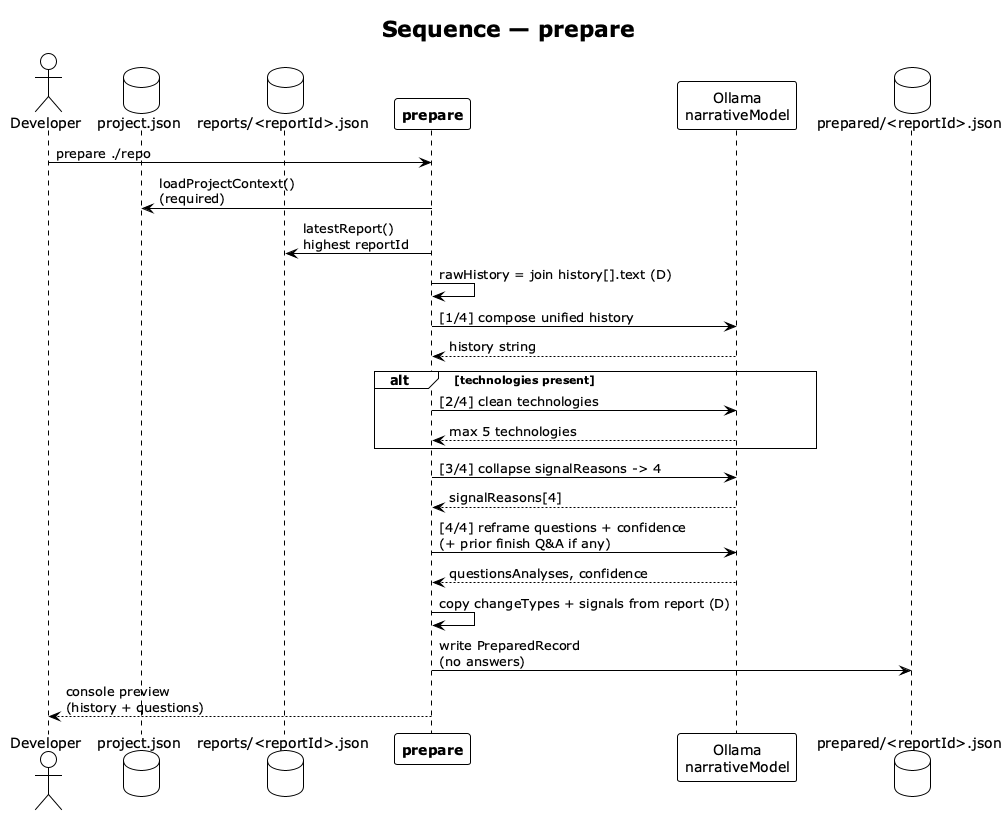

The diagram above was rendered by PlantUML. Its source (embedded in the PNG):
@startuml prepare-sequence
!theme plain
skinparam shadowing false

title Sequence — **prepare**

actor "Developer" as DEV
database "project.json" as PJ
database "reports/<reportId>.json" as RPT
participant "**prepare**" as PRE
participant "Ollama\nnarrativeModel" as LLM
database "prepared/<reportId>.json" as OUT

DEV -> PRE : prepare ./repo

PRE -> PJ : loadProjectContext()\n(required)
PRE -> RPT : latestReport()\nhighest reportId

PRE -> PRE : rawHistory = join history[].text (D)

PRE -> LLM : [1/4] compose unified history
LLM --> PRE : history string

alt technologies present
  PRE -> LLM : [2/4] clean technologies
  LLM --> PRE : max 5 technologies
end

PRE -> LLM : [3/4] collapse signalReasons -> 4
LLM --> PRE : signalReasons[4]

PRE -> LLM : [4/4] reframe questions + confidence\n(+ prior finish Q&A if any)
LLM --> PRE : questionsAnalyses, confidence

PRE -> PRE : copy changeTypes + signals from report (D)

PRE -> OUT : write PreparedRecord\n(no answers)

PRE --> DEV : console preview\n(history + questions)

@enduml